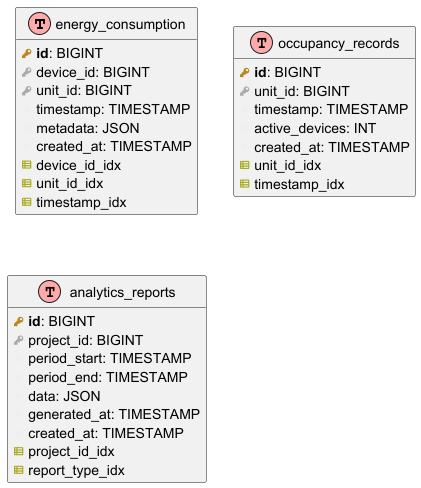

The diagram above was rendered by PlantUML. Its source (embedded in the PNG):
@startuml Analytics_Database_Diagram

!define table(x) entity x << (T,#FFAAAA) >>
!define primary_key(x) <b><color:#b8861b><&key></color> x</b>
!define foreign_key(x) <color:#aaaaaa><&key></color> x
!define column(x) <color:#efefef><&media-record></color> x
!define index(x) <color:#aaaa22><&spreadsheet></color> x

hide methods
hide stereotypes

table(energy_consumption) {
  primary_key(id): BIGINT
  foreign_key(device_id): BIGINT
  foreign_key(unit_id): BIGINT
  column(timestamp): TIMESTAMP
  column(value): DECIMAL(10,2)
  column(unit): VARCHAR(20)
  column(metadata): JSON
  column(created_at): TIMESTAMP
  index(device_id_idx)
  index(unit_id_idx)
  index(timestamp_idx)
}

table(occupancy_records) {
  primary_key(id): BIGINT
  foreign_key(unit_id): BIGINT
  column(timestamp): TIMESTAMP
  column(occupancy_percentage): DECIMAL(5,2)
  column(active_devices): INT
  column(created_at): TIMESTAMP
  index(unit_id_idx)
  index(timestamp_idx)
}

table(analytics_reports) {
  primary_key(id): BIGINT
  foreign_key(project_id): BIGINT
  column(report_type): VARCHAR(50)
  column(period_start): TIMESTAMP
  column(period_end): TIMESTAMP
  column(data): JSON
  column(generated_at): TIMESTAMP
  column(created_at): TIMESTAMP
  index(project_id_idx)
  index(report_type_idx)
}

@enduml